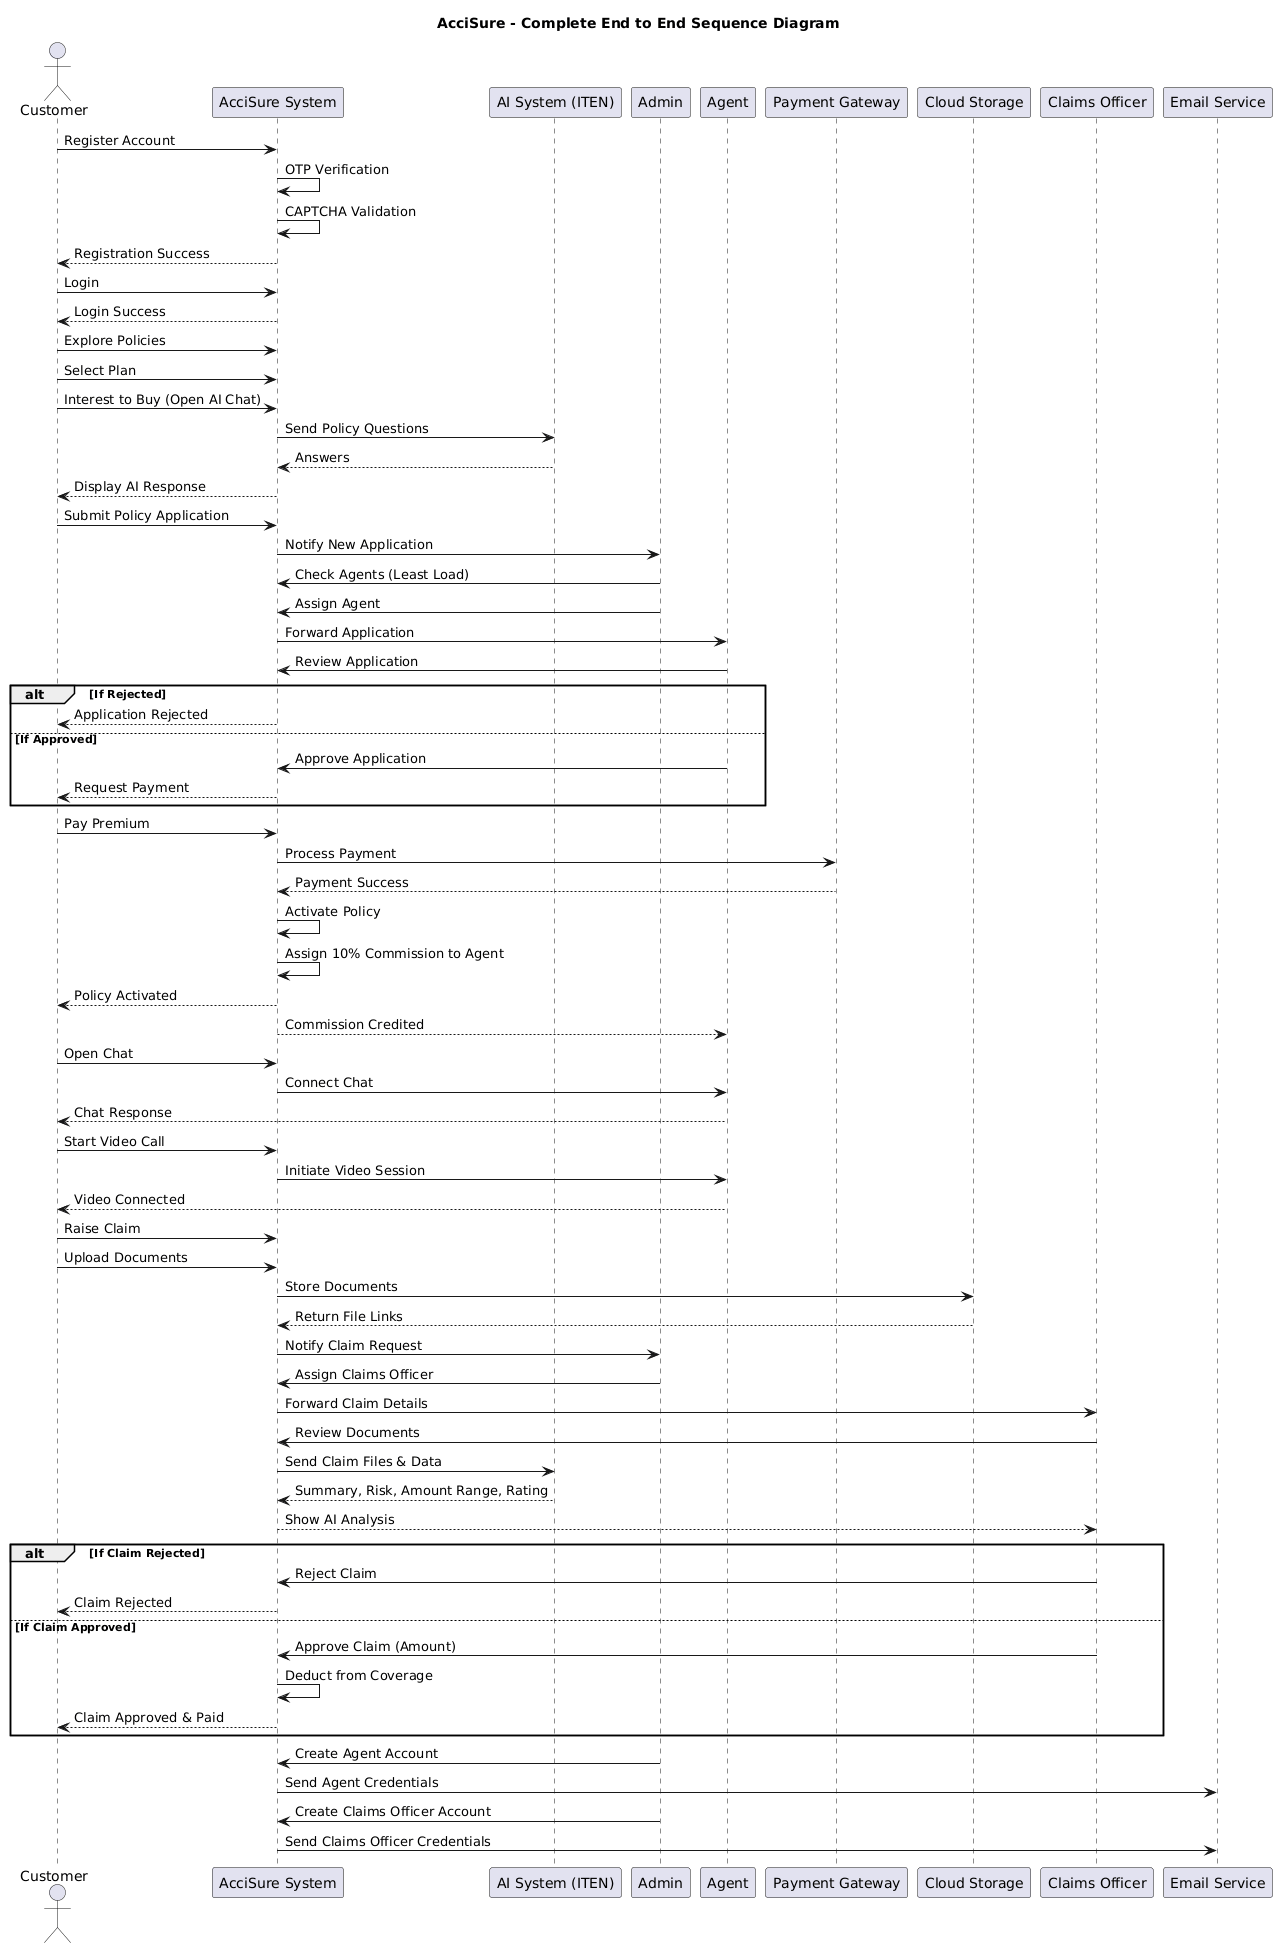

The diagram above was rendered by PlantUML. Its source (embedded in the PNG):
@startuml
title AcciSure - Complete End to End Sequence Diagram

actor Customer
participant "AcciSure System" as System
participant "AI System (ITEN)" as AI
participant Admin
participant Agent
participant "Payment Gateway" as Payment
participant "Cloud Storage" as Cloud
participant "Claims Officer" as ClaimsOfficer
participant "Email Service" as Email

' =========================
' REGISTRATION
' =========================
Customer -> System : Register Account
System -> System : OTP Verification
System -> System : CAPTCHA Validation
System --> Customer : Registration Success

Customer -> System : Login
System --> Customer : Login Success

' =========================
' POLICY ENQUIRY
' =========================
Customer -> System : Explore Policies
Customer -> System : Select Plan

Customer -> System : Interest to Buy (Open AI Chat)
System -> AI : Send Policy Questions
AI --> System : Answers
System --> Customer : Display AI Response

Customer -> System : Submit Policy Application

' =========================
' ADMIN ASSIGNS AGENT
' =========================
System -> Admin : Notify New Application
Admin -> System : Check Agents (Least Load)
Admin -> System : Assign Agent

System -> Agent : Forward Application

' =========================
' AGENT DECISION
' =========================
Agent -> System : Review Application

alt If Rejected
    System --> Customer : Application Rejected
else If Approved
    Agent -> System : Approve Application
    System --> Customer : Request Payment
end

' =========================
' PAYMENT & ACTIVATION
' =========================
Customer -> System : Pay Premium
System -> Payment : Process Payment
Payment --> System : Payment Success

System -> System : Activate Policy
System -> System : Assign 10% Commission to Agent
System --> Customer : Policy Activated
System --> Agent : Commission Credited

' =========================
' CUSTOMER-AGENT SUPPORT
' =========================
Customer -> System : Open Chat
System -> Agent : Connect Chat
Agent --> Customer : Chat Response

Customer -> System : Start Video Call
System -> Agent : Initiate Video Session
Agent --> Customer : Video Connected

' =========================
' CLAIM PROCESS
' =========================
Customer -> System : Raise Claim
Customer -> System : Upload Documents
System -> Cloud : Store Documents
Cloud --> System : Return File Links

System -> Admin : Notify Claim Request
Admin -> System : Assign Claims Officer

System -> ClaimsOfficer : Forward Claim Details

' =========================
' AI CLAIM ANALYSIS
' =========================
ClaimsOfficer -> System : Review Documents
System -> AI : Send Claim Files & Data
AI --> System : Summary, Risk, Amount Range, Rating
System --> ClaimsOfficer : Show AI Analysis

alt If Claim Rejected
    ClaimsOfficer -> System : Reject Claim
    System --> Customer : Claim Rejected
else If Claim Approved
    ClaimsOfficer -> System : Approve Claim (Amount)
    System -> System : Deduct from Coverage
    System --> Customer : Claim Approved & Paid
end

' =========================
' ADMIN ACCOUNT CREATION
' =========================
Admin -> System : Create Agent Account
System -> Email : Send Agent Credentials

Admin -> System : Create Claims Officer Account
System -> Email : Send Claims Officer Credentials
@enduml